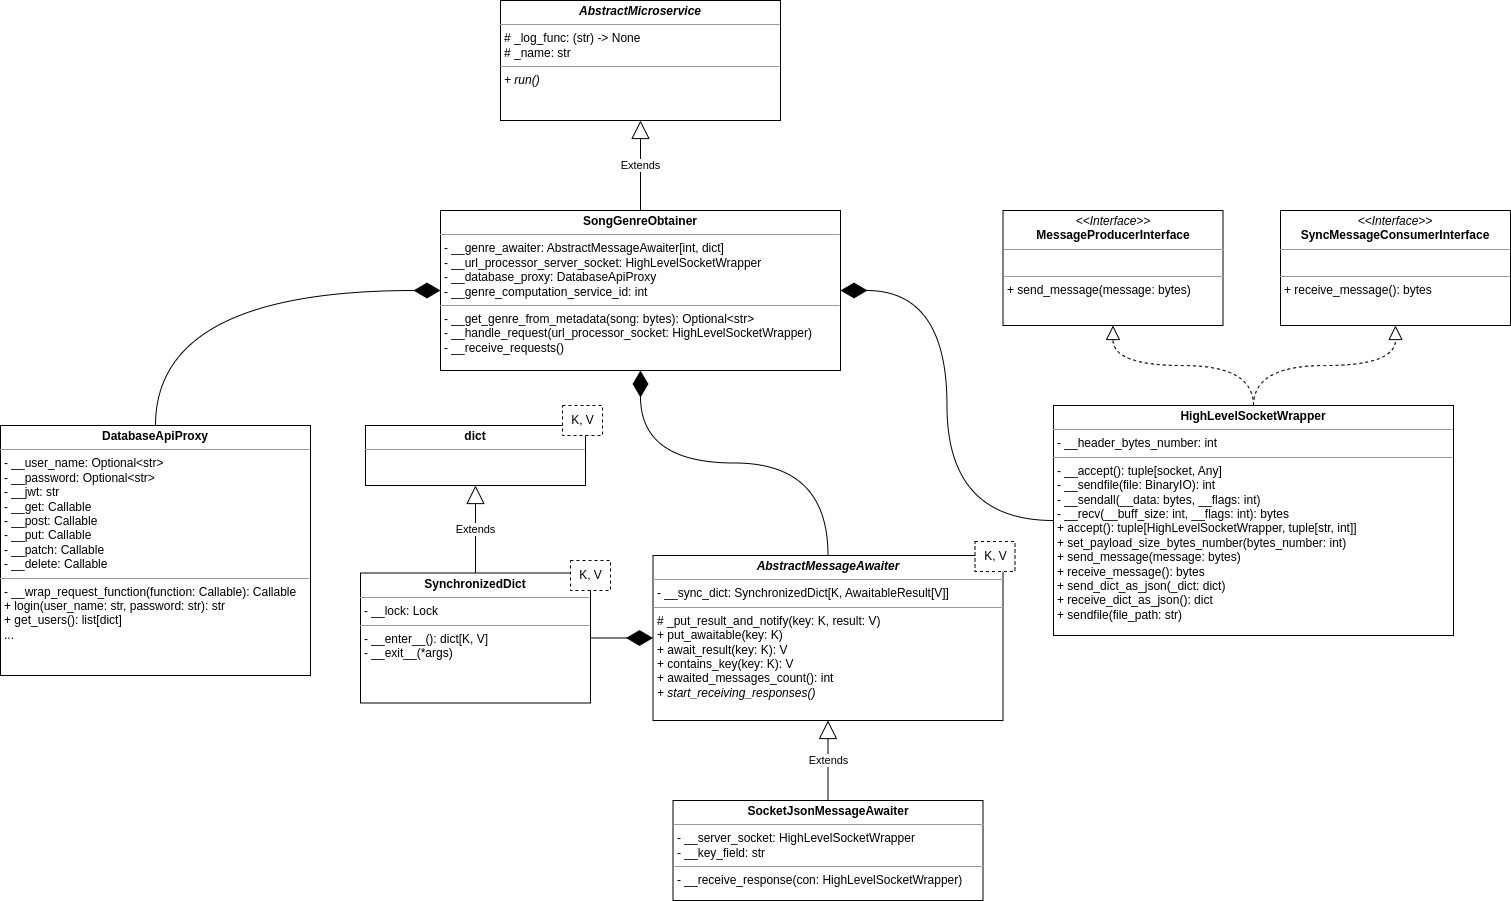

The diagram above was exported from draw.io. Its source (the exported page's mxGraphModel, read from the mxfile embedded in the PNG):
<mxGraphModel dx="1766" dy="784" grid="1" gridSize="10" guides="1" tooltips="1" connect="1" arrows="1" fold="1" page="0" pageScale="1" pageWidth="850" pageHeight="1100" background="#ffffff" math="0" shadow="0">
  <root>
    <mxCell id="0" />
    <mxCell id="1" parent="0" />
    <mxCell id="SaXnqYx8QnvCgfFs7ptB-1" value="&lt;p style=&quot;margin:0px;margin-top:4px;text-align:center;&quot;&gt;&lt;b&gt;SongGenreObtainer&lt;/b&gt;&lt;/p&gt;&lt;hr size=&quot;1&quot;&gt;&lt;p style=&quot;margin:0px;margin-left:4px;&quot;&gt;- __genre_awaiter: AbstractMessageAwaiter[int, dict]&lt;/p&gt;&lt;p style=&quot;margin:0px;margin-left:4px;&quot;&gt;- __url_processor_server_socket: HighLevelSocketWrapper&lt;/p&gt;&lt;p style=&quot;margin:0px;margin-left:4px;&quot;&gt;- __database_proxy: DatabaseApiProxy&lt;/p&gt;&lt;p style=&quot;margin:0px;margin-left:4px;&quot;&gt;- __genre_computation_service_id: int&lt;/p&gt;&lt;hr size=&quot;1&quot;&gt;&lt;p style=&quot;margin:0px;margin-left:4px;&quot;&gt;- __get_genre_from_metadata(song: bytes): Optional&amp;lt;str&amp;gt;&lt;/p&gt;&lt;p style=&quot;margin:0px;margin-left:4px;&quot;&gt;- __handle_request(url_processor_socket: HighLevelSocketWrapper)&lt;/p&gt;&lt;p style=&quot;margin:0px;margin-left:4px;&quot;&gt;- __receive_requests()&lt;/p&gt;" style="verticalAlign=top;align=left;overflow=fill;fontSize=12;fontFamily=Helvetica;html=1;" vertex="1" parent="1">
      <mxGeometry x="320" y="380" width="400" height="160" as="geometry" />
    </mxCell>
    <mxCell id="SaXnqYx8QnvCgfFs7ptB-2" value="&lt;p style=&quot;margin:0px;margin-top:4px;text-align:center;&quot;&gt;&lt;b&gt;&lt;i&gt;AbstractMicroservice&lt;/i&gt;&lt;/b&gt;&lt;/p&gt;&lt;hr size=&quot;1&quot;&gt;&lt;p style=&quot;margin:0px;margin-left:4px;&quot;&gt;# _log_func: (str) -&amp;gt; None&lt;/p&gt;&lt;p style=&quot;margin:0px;margin-left:4px;&quot;&gt;# _name: str&lt;/p&gt;&lt;hr size=&quot;1&quot;&gt;&lt;p style=&quot;margin:0px;margin-left:4px;&quot;&gt;&lt;i&gt;+ run()&lt;/i&gt;&lt;/p&gt;" style="verticalAlign=top;align=left;overflow=fill;fontSize=12;fontFamily=Helvetica;html=1;" vertex="1" parent="1">
      <mxGeometry x="380" y="170" width="280" height="120" as="geometry" />
    </mxCell>
    <mxCell id="SaXnqYx8QnvCgfFs7ptB-3" value="Extends" style="endArrow=block;endSize=16;endFill=0;html=1;rounded=0;entryX=0.5;entryY=1;entryDx=0;entryDy=0;exitX=0.5;exitY=0;exitDx=0;exitDy=0;" edge="1" parent="1" target="SaXnqYx8QnvCgfFs7ptB-2" source="SaXnqYx8QnvCgfFs7ptB-1">
      <mxGeometry width="160" relative="1" as="geometry">
        <mxPoint x="440" y="340" as="sourcePoint" />
        <mxPoint x="795" y="190" as="targetPoint" />
      </mxGeometry>
    </mxCell>
    <mxCell id="SaXnqYx8QnvCgfFs7ptB-4" value="&lt;p style=&quot;margin:0px;margin-top:4px;text-align:center;&quot;&gt;&lt;i&gt;&amp;lt;&amp;lt;Interface&amp;gt;&amp;gt;&lt;/i&gt;&lt;br&gt;&lt;b&gt;MessageProducerInterface&lt;/b&gt;&lt;/p&gt;&lt;hr size=&quot;1&quot;&gt;&lt;p style=&quot;margin:0px;margin-left:4px;&quot;&gt;&lt;br&gt;&lt;/p&gt;&lt;hr size=&quot;1&quot;&gt;&lt;p style=&quot;margin:0px;margin-left:4px;&quot;&gt;+ send_message(message: bytes)&lt;/p&gt;" style="verticalAlign=top;align=left;overflow=fill;fontSize=12;fontFamily=Helvetica;html=1;" vertex="1" parent="1">
      <mxGeometry x="882.5" y="380" width="220" height="115" as="geometry" />
    </mxCell>
    <mxCell id="SaXnqYx8QnvCgfFs7ptB-5" value="&lt;p style=&quot;margin:0px;margin-top:4px;text-align:center;&quot;&gt;&lt;b&gt;HighLevelSocketWrapper&lt;/b&gt;&lt;/p&gt;&lt;hr size=&quot;1&quot;&gt;&lt;p style=&quot;margin:0px;margin-left:4px;&quot;&gt;- __header_bytes_number: int&lt;/p&gt;&lt;hr size=&quot;1&quot;&gt;&lt;p style=&quot;margin:0px;margin-left:4px;&quot;&gt;- __accept(): tuple[socket, Any]&lt;/p&gt;&lt;p style=&quot;margin:0px;margin-left:4px;&quot;&gt;- __sendfile(file: BinaryIO): int&lt;/p&gt;&lt;p style=&quot;margin:0px;margin-left:4px;&quot;&gt;- __sendall(__data: bytes, __flags: int)&lt;/p&gt;&lt;p style=&quot;margin:0px;margin-left:4px;&quot;&gt;- __recv(__buff_size: int, __flags: int): bytes&lt;/p&gt;&lt;p style=&quot;margin:0px;margin-left:4px;&quot;&gt;+ accept(): tuple[HighLevelSocketWrapper, tuple[str, int]]&lt;/p&gt;&lt;p style=&quot;margin:0px;margin-left:4px;&quot;&gt;+ set_payload_size_bytes_number(bytes_number: int)&lt;/p&gt;&lt;p style=&quot;margin:0px;margin-left:4px;&quot;&gt;+ send_message(message: bytes)&lt;/p&gt;&lt;p style=&quot;margin:0px;margin-left:4px;&quot;&gt;+ receive_message(): bytes&lt;/p&gt;&lt;p style=&quot;margin:0px;margin-left:4px;&quot;&gt;+ send_dict_as_json(_dict: dict)&lt;/p&gt;&lt;p style=&quot;margin:0px;margin-left:4px;&quot;&gt;+ receive_dict_as_json(): dict&lt;/p&gt;&lt;p style=&quot;margin:0px;margin-left:4px;&quot;&gt;+ sendfile(file_path: str)&lt;/p&gt;" style="verticalAlign=top;align=left;overflow=fill;fontSize=12;fontFamily=Helvetica;html=1;" vertex="1" parent="1">
      <mxGeometry x="933" y="575" width="400" height="230" as="geometry" />
    </mxCell>
    <mxCell id="SaXnqYx8QnvCgfFs7ptB-6" value="&lt;p style=&quot;margin:0px;margin-top:4px;text-align:center;&quot;&gt;&lt;i&gt;&amp;lt;&amp;lt;Interface&amp;gt;&amp;gt;&lt;/i&gt;&lt;br&gt;&lt;b&gt;SyncMessageConsumerInterface&lt;/b&gt;&lt;/p&gt;&lt;hr size=&quot;1&quot;&gt;&lt;p style=&quot;margin:0px;margin-left:4px;&quot;&gt;&lt;br&gt;&lt;/p&gt;&lt;hr size=&quot;1&quot;&gt;&lt;p style=&quot;margin:0px;margin-left:4px;&quot;&gt;+ receive_message(): bytes&lt;/p&gt;" style="verticalAlign=top;align=left;overflow=fill;fontSize=12;fontFamily=Helvetica;html=1;" vertex="1" parent="1">
      <mxGeometry x="1160" y="380" width="230" height="115" as="geometry" />
    </mxCell>
    <mxCell id="SaXnqYx8QnvCgfFs7ptB-7" value="" style="endArrow=block;dashed=1;endFill=0;endSize=12;html=1;rounded=0;curved=1;exitX=0.5;exitY=0;exitDx=0;exitDy=0;entryX=0.5;entryY=1;entryDx=0;entryDy=0;edgeStyle=orthogonalEdgeStyle;" edge="1" parent="1" source="SaXnqYx8QnvCgfFs7ptB-5" target="SaXnqYx8QnvCgfFs7ptB-6">
      <mxGeometry width="160" relative="1" as="geometry">
        <mxPoint x="1223" y="417.5" as="sourcePoint" />
        <mxPoint x="1383" y="417.5" as="targetPoint" />
      </mxGeometry>
    </mxCell>
    <mxCell id="SaXnqYx8QnvCgfFs7ptB-8" value="" style="endArrow=block;dashed=1;endFill=0;endSize=12;html=1;rounded=0;curved=1;exitX=0.5;exitY=0;exitDx=0;exitDy=0;edgeStyle=orthogonalEdgeStyle;entryX=0.5;entryY=1;entryDx=0;entryDy=0;" edge="1" parent="1" source="SaXnqYx8QnvCgfFs7ptB-5" target="SaXnqYx8QnvCgfFs7ptB-4">
      <mxGeometry width="160" relative="1" as="geometry">
        <mxPoint x="1163" y="647.5" as="sourcePoint" />
        <mxPoint x="943" y="530" as="targetPoint" />
      </mxGeometry>
    </mxCell>
    <mxCell id="SaXnqYx8QnvCgfFs7ptB-9" value="" style="endArrow=diamondThin;endFill=1;endSize=24;html=1;rounded=0;entryX=1;entryY=0.5;entryDx=0;entryDy=0;exitX=0;exitY=0.5;exitDx=0;exitDy=0;edgeStyle=orthogonalEdgeStyle;curved=1;" edge="1" parent="1" source="SaXnqYx8QnvCgfFs7ptB-5" target="SaXnqYx8QnvCgfFs7ptB-1">
      <mxGeometry width="160" relative="1" as="geometry">
        <mxPoint x="770" y="574" as="sourcePoint" />
        <mxPoint x="750" y="689" as="targetPoint" />
      </mxGeometry>
    </mxCell>
    <mxCell id="SaXnqYx8QnvCgfFs7ptB-10" value="&lt;p style=&quot;margin:0px;margin-top:4px;text-align:center;&quot;&gt;&lt;b&gt;DatabaseApiProxy&lt;/b&gt;&lt;/p&gt;&lt;hr size=&quot;1&quot;&gt;&lt;p style=&quot;margin:0px;margin-left:4px;&quot;&gt;- __user_name: Optional&amp;lt;str&amp;gt;&lt;/p&gt;&lt;p style=&quot;margin:0px;margin-left:4px;&quot;&gt;- __password: Optional&amp;lt;str&amp;gt;&lt;/p&gt;&lt;p style=&quot;margin:0px;margin-left:4px;&quot;&gt;- __jwt: str&lt;/p&gt;&lt;p style=&quot;margin:0px;margin-left:4px;&quot;&gt;- __get: Callable&lt;/p&gt;&lt;p style=&quot;margin:0px;margin-left:4px;&quot;&gt;- __post: Callable&lt;/p&gt;&lt;p style=&quot;margin:0px;margin-left:4px;&quot;&gt;- __put: Callable&lt;/p&gt;&lt;p style=&quot;margin:0px;margin-left:4px;&quot;&gt;- __patch: Callable&lt;/p&gt;&lt;p style=&quot;margin:0px;margin-left:4px;&quot;&gt;- __delete: Callable&lt;/p&gt;&lt;hr size=&quot;1&quot;&gt;&lt;p style=&quot;margin:0px;margin-left:4px;&quot;&gt;- __wrap_request_function(function: Callable): Callable&lt;/p&gt;&lt;p style=&quot;margin:0px;margin-left:4px;&quot;&gt;+ login(user_name: str, password: str): str&lt;/p&gt;&lt;p style=&quot;margin:0px;margin-left:4px;&quot;&gt;+ get_users(): list[dict]&lt;/p&gt;&lt;p style=&quot;margin:0px;margin-left:4px;&quot;&gt;...&lt;/p&gt;" style="verticalAlign=top;align=left;overflow=fill;fontSize=12;fontFamily=Helvetica;html=1;" vertex="1" parent="1">
      <mxGeometry x="-120.00000000000003" y="595" width="310" height="250" as="geometry" />
    </mxCell>
    <mxCell id="SaXnqYx8QnvCgfFs7ptB-11" value="" style="endArrow=diamondThin;endFill=1;endSize=24;html=1;rounded=0;exitX=0.5;exitY=0;exitDx=0;exitDy=0;edgeStyle=orthogonalEdgeStyle;curved=1;entryX=0;entryY=0.5;entryDx=0;entryDy=0;" edge="1" parent="1" source="SaXnqYx8QnvCgfFs7ptB-10" target="SaXnqYx8QnvCgfFs7ptB-1">
      <mxGeometry width="160" relative="1" as="geometry">
        <mxPoint x="-2.842170943040401e-14" y="420" as="sourcePoint" />
        <mxPoint x="319.9699999999998" y="450" as="targetPoint" />
      </mxGeometry>
    </mxCell>
    <mxCell id="SaXnqYx8QnvCgfFs7ptB-12" value="&lt;p style=&quot;margin:0px;margin-top:4px;text-align:center;&quot;&gt;&lt;b&gt;&lt;i&gt;AbstractMessageAwaiter&lt;/i&gt;&lt;/b&gt;&lt;/p&gt;&lt;hr size=&quot;1&quot;&gt;&lt;p style=&quot;margin:0px;margin-left:4px;&quot;&gt;- __sync_dict: SynchronizedDict[K, AwaitableResult[V]]&lt;/p&gt;&lt;hr size=&quot;1&quot;&gt;&lt;p style=&quot;margin:0px;margin-left:4px;&quot;&gt;# _put_result_and_notify(key: K, result: V)&lt;/p&gt;&lt;p style=&quot;margin:0px;margin-left:4px;&quot;&gt;+ put_awaitable(key: K)&lt;/p&gt;&lt;p style=&quot;margin:0px;margin-left:4px;&quot;&gt;+ await_result(key: K): V&lt;/p&gt;&lt;p style=&quot;margin:0px;margin-left:4px;&quot;&gt;+ contains_key(key: K): V&lt;/p&gt;&lt;p style=&quot;margin:0px;margin-left:4px;&quot;&gt;+ awaited_messages_count(): int&lt;/p&gt;&lt;p style=&quot;margin:0px;margin-left:4px;&quot;&gt;&lt;i&gt;+ start_receiving_responses()&lt;/i&gt;&lt;/p&gt;" style="verticalAlign=top;align=left;overflow=fill;fontSize=12;fontFamily=Helvetica;html=1;" vertex="1" parent="1">
      <mxGeometry x="532.5" y="725" width="350" height="165" as="geometry" />
    </mxCell>
    <mxCell id="SaXnqYx8QnvCgfFs7ptB-13" value="K, V" style="shape=partialRectangle;html=1;top=1;align=center;dashed=1;" vertex="1" parent="1">
      <mxGeometry x="854.5" y="711" width="40" height="30" as="geometry" />
    </mxCell>
    <mxCell id="SaXnqYx8QnvCgfFs7ptB-14" value="&lt;p style=&quot;margin:0px;margin-top:4px;text-align:center;&quot;&gt;&lt;b&gt;SynchronizedDict&lt;/b&gt;&lt;/p&gt;&lt;hr size=&quot;1&quot;&gt;&lt;p style=&quot;margin:0px;margin-left:4px;&quot;&gt;- __lock: Lock&lt;br&gt;&lt;/p&gt;&lt;hr size=&quot;1&quot;&gt;&lt;p style=&quot;margin:0px;margin-left:4px;&quot;&gt;- __enter__(): dict[K, V]&lt;/p&gt;&lt;p style=&quot;margin:0px;margin-left:4px;&quot;&gt;- __exit__(*args)&lt;/p&gt;" style="verticalAlign=top;align=left;overflow=fill;fontSize=12;fontFamily=Helvetica;html=1;" vertex="1" parent="1">
      <mxGeometry x="240" y="742.5" width="230" height="130" as="geometry" />
    </mxCell>
    <mxCell id="SaXnqYx8QnvCgfFs7ptB-15" value="K, V" style="shape=partialRectangle;html=1;top=1;align=center;dashed=1;" vertex="1" parent="1">
      <mxGeometry x="450" y="730" width="40" height="30" as="geometry" />
    </mxCell>
    <mxCell id="SaXnqYx8QnvCgfFs7ptB-16" value="" style="endArrow=diamondThin;endFill=1;endSize=24;html=1;rounded=0;curved=1;entryX=0;entryY=0.5;entryDx=0;entryDy=0;exitX=1;exitY=0.5;exitDx=0;exitDy=0;" edge="1" parent="1" source="SaXnqYx8QnvCgfFs7ptB-14" target="SaXnqYx8QnvCgfFs7ptB-12">
      <mxGeometry width="160" relative="1" as="geometry">
        <mxPoint x="390" y="855" as="sourcePoint" />
        <mxPoint x="550" y="855" as="targetPoint" />
      </mxGeometry>
    </mxCell>
    <mxCell id="SaXnqYx8QnvCgfFs7ptB-17" value="&lt;p style=&quot;margin:0px;margin-top:4px;text-align:center;&quot;&gt;&lt;b&gt;dict&lt;/b&gt;&lt;/p&gt;&lt;hr size=&quot;1&quot;&gt;&lt;p style=&quot;margin:0px;margin-left:4px;&quot;&gt;&lt;br&gt;&lt;/p&gt;" style="verticalAlign=top;align=left;overflow=fill;fontSize=12;fontFamily=Helvetica;html=1;" vertex="1" parent="1">
      <mxGeometry x="245" y="595" width="220" height="60" as="geometry" />
    </mxCell>
    <mxCell id="SaXnqYx8QnvCgfFs7ptB-18" value="Extends" style="endArrow=block;endSize=16;endFill=0;html=1;rounded=0;curved=1;entryX=0.5;entryY=1;entryDx=0;entryDy=0;exitX=0.5;exitY=0;exitDx=0;exitDy=0;" edge="1" parent="1" source="SaXnqYx8QnvCgfFs7ptB-14" target="SaXnqYx8QnvCgfFs7ptB-17">
      <mxGeometry width="160" relative="1" as="geometry">
        <mxPoint x="390" y="855" as="sourcePoint" />
        <mxPoint x="550" y="855" as="targetPoint" />
      </mxGeometry>
    </mxCell>
    <mxCell id="SaXnqYx8QnvCgfFs7ptB-19" value="K, V" style="shape=partialRectangle;html=1;top=1;align=center;dashed=1;" vertex="1" parent="1">
      <mxGeometry x="442" y="575" width="40" height="30" as="geometry" />
    </mxCell>
    <mxCell id="SaXnqYx8QnvCgfFs7ptB-20" value="&lt;p style=&quot;margin:0px;margin-top:4px;text-align:center;&quot;&gt;&lt;b&gt;SocketJsonMessageAwaiter&lt;/b&gt;&lt;/p&gt;&lt;hr size=&quot;1&quot;&gt;&lt;p style=&quot;margin:0px;margin-left:4px;&quot;&gt;- __server_socket: HighLevelSocketWrapper&lt;/p&gt;&lt;p style=&quot;margin:0px;margin-left:4px;&quot;&gt;- __key_field: str&lt;/p&gt;&lt;hr size=&quot;1&quot;&gt;&lt;p style=&quot;margin:0px;margin-left:4px;&quot;&gt;- __receive_response(con: HighLevelSocketWrapper)&lt;/p&gt;" style="verticalAlign=top;align=left;overflow=fill;fontSize=12;fontFamily=Helvetica;html=1;" vertex="1" parent="1">
      <mxGeometry x="552.5" y="970" width="310" height="100" as="geometry" />
    </mxCell>
    <mxCell id="SaXnqYx8QnvCgfFs7ptB-21" value="Extends" style="endArrow=block;endSize=16;endFill=0;html=1;rounded=0;curved=1;entryX=0.5;entryY=1;entryDx=0;entryDy=0;exitX=0.5;exitY=0;exitDx=0;exitDy=0;edgeStyle=orthogonalEdgeStyle;" edge="1" parent="1" source="SaXnqYx8QnvCgfFs7ptB-20" target="SaXnqYx8QnvCgfFs7ptB-12">
      <mxGeometry width="160" relative="1" as="geometry">
        <mxPoint x="792.5" y="655" as="sourcePoint" />
        <mxPoint x="712.5" y="945" as="targetPoint" />
      </mxGeometry>
    </mxCell>
    <mxCell id="SaXnqYx8QnvCgfFs7ptB-23" value="" style="endArrow=diamondThin;endFill=1;endSize=24;html=1;rounded=0;curved=1;entryX=0.5;entryY=1;entryDx=0;entryDy=0;exitX=0.5;exitY=0;exitDx=0;exitDy=0;edgeStyle=orthogonalEdgeStyle;" edge="1" parent="1" source="SaXnqYx8QnvCgfFs7ptB-12" target="SaXnqYx8QnvCgfFs7ptB-1">
      <mxGeometry width="160" relative="1" as="geometry">
        <mxPoint x="480" y="817.5" as="sourcePoint" />
        <mxPoint x="542.5" y="817.5" as="targetPoint" />
      </mxGeometry>
    </mxCell>
  </root>
</mxGraphModel>